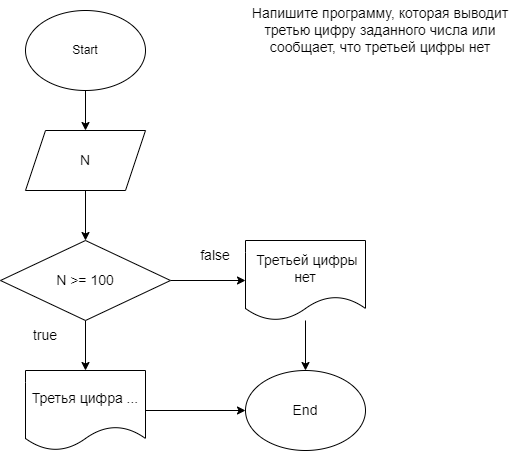

The diagram above was exported from draw.io. Its source (the exported page's mxGraphModel, read from the mxfile embedded in the PNG):
<mxGraphModel dx="846" dy="267" grid="1" gridSize="10" guides="1" tooltips="1" connect="1" arrows="1" fold="1" page="1" pageScale="1" pageWidth="850" pageHeight="1100" math="0" shadow="0">
  <root>
    <mxCell id="0" />
    <mxCell id="1" parent="0" />
    <mxCell id="10" value="" style="edgeStyle=none;html=1;fontSize=14;" edge="1" parent="1" source="2" target="5">
      <mxGeometry relative="1" as="geometry" />
    </mxCell>
    <mxCell id="2" value="Start" style="ellipse;whiteSpace=wrap;html=1;" vertex="1" parent="1">
      <mxGeometry x="280" y="40" width="120" height="80" as="geometry" />
    </mxCell>
    <mxCell id="3" value="Напишите программу, которая выводит третью цифру заданного числа или сообщает, что третьей цифры нет" style="text;html=1;strokeColor=none;fillColor=none;align=center;verticalAlign=middle;whiteSpace=wrap;rounded=0;fontSize=14;" vertex="1" parent="1">
      <mxGeometry x="500" y="30" width="270" height="60" as="geometry" />
    </mxCell>
    <mxCell id="11" value="" style="edgeStyle=none;html=1;fontSize=14;" edge="1" parent="1" source="5" target="6">
      <mxGeometry relative="1" as="geometry" />
    </mxCell>
    <mxCell id="5" value="N" style="shape=parallelogram;perimeter=parallelogramPerimeter;whiteSpace=wrap;html=1;fixedSize=1;fontSize=14;" vertex="1" parent="1">
      <mxGeometry x="280" y="160" width="120" height="60" as="geometry" />
    </mxCell>
    <mxCell id="12" value="" style="edgeStyle=none;html=1;fontSize=14;" edge="1" parent="1" source="6" target="7">
      <mxGeometry relative="1" as="geometry" />
    </mxCell>
    <mxCell id="14" value="" style="edgeStyle=none;html=1;fontSize=14;" edge="1" parent="1" source="6" target="8">
      <mxGeometry relative="1" as="geometry" />
    </mxCell>
    <mxCell id="6" value="N &amp;gt;= 100" style="rhombus;whiteSpace=wrap;html=1;fontSize=14;" vertex="1" parent="1">
      <mxGeometry x="255" y="270" width="170" height="80" as="geometry" />
    </mxCell>
    <mxCell id="17" value="" style="edgeStyle=none;html=1;fontSize=14;" edge="1" parent="1" source="7" target="9">
      <mxGeometry relative="1" as="geometry" />
    </mxCell>
    <mxCell id="7" value="&amp;nbsp;Третьей цифры нет" style="shape=document;whiteSpace=wrap;html=1;boundedLbl=1;fontSize=14;" vertex="1" parent="1">
      <mxGeometry x="500" y="270" width="120" height="80" as="geometry" />
    </mxCell>
    <mxCell id="16" value="" style="edgeStyle=none;html=1;fontSize=14;" edge="1" parent="1" source="8" target="9">
      <mxGeometry relative="1" as="geometry" />
    </mxCell>
    <mxCell id="8" value="Третья цифра ..." style="shape=document;whiteSpace=wrap;html=1;boundedLbl=1;fontSize=14;" vertex="1" parent="1">
      <mxGeometry x="280" y="400" width="120" height="80" as="geometry" />
    </mxCell>
    <mxCell id="9" value="End" style="ellipse;whiteSpace=wrap;html=1;fontSize=14;" vertex="1" parent="1">
      <mxGeometry x="500" y="400" width="120" height="80" as="geometry" />
    </mxCell>
    <mxCell id="13" value="false" style="text;html=1;strokeColor=none;fillColor=none;align=center;verticalAlign=middle;whiteSpace=wrap;rounded=0;fontSize=14;" vertex="1" parent="1">
      <mxGeometry x="440" y="270" width="60" height="30" as="geometry" />
    </mxCell>
    <mxCell id="15" value="true" style="text;html=1;strokeColor=none;fillColor=none;align=center;verticalAlign=middle;whiteSpace=wrap;rounded=0;fontSize=14;" vertex="1" parent="1">
      <mxGeometry x="270" y="350" width="60" height="30" as="geometry" />
    </mxCell>
  </root>
</mxGraphModel>